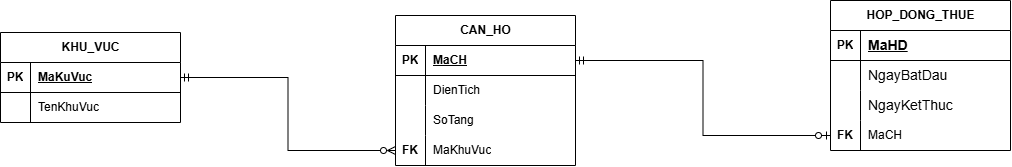

The diagram above was exported from draw.io. Its source (the exported page's mxGraphModel, read from the mxfile embedded in the PNG):
<mxGraphModel dx="1494" dy="1059" grid="0" gridSize="10" guides="1" tooltips="1" connect="1" arrows="1" fold="1" page="0" pageScale="1" pageWidth="827" pageHeight="1169" background="light-dark(#ffffff, #121212)" math="0" shadow="0">
  <root>
    <mxCell id="0" />
    <mxCell id="1" parent="0" />
    <mxCell id="U757h6xp7mL49U6rKpdM-1" parent="1" style="shape=table;startSize=30;container=1;collapsible=1;childLayout=tableLayout;fixedRows=1;rowLines=0;fontStyle=1;align=center;resizeLast=1;html=1;" value="CAN_HO" vertex="1">
      <mxGeometry height="150" width="180" x="149" y="-229" as="geometry" />
    </mxCell>
    <mxCell id="U757h6xp7mL49U6rKpdM-2" parent="U757h6xp7mL49U6rKpdM-1" style="shape=tableRow;horizontal=0;startSize=0;swimlaneHead=0;swimlaneBody=0;fillColor=none;collapsible=0;dropTarget=0;points=[[0,0.5],[1,0.5]];portConstraint=eastwest;top=0;left=0;right=0;bottom=1;" value="" vertex="1">
      <mxGeometry height="30" width="180" y="30" as="geometry" />
    </mxCell>
    <mxCell id="U757h6xp7mL49U6rKpdM-3" parent="U757h6xp7mL49U6rKpdM-2" style="shape=partialRectangle;connectable=0;fillColor=none;top=0;left=0;bottom=0;right=0;fontStyle=1;overflow=hidden;whiteSpace=wrap;html=1;" value="PK" vertex="1">
      <mxGeometry height="30" width="30" as="geometry">
        <mxRectangle height="30" width="30" as="alternateBounds" />
      </mxGeometry>
    </mxCell>
    <mxCell id="U757h6xp7mL49U6rKpdM-4" parent="U757h6xp7mL49U6rKpdM-2" style="shape=partialRectangle;connectable=0;fillColor=none;top=0;left=0;bottom=0;right=0;align=left;spacingLeft=6;fontStyle=5;overflow=hidden;whiteSpace=wrap;html=1;" value="MaCH" vertex="1">
      <mxGeometry height="30" width="150" x="30" as="geometry">
        <mxRectangle height="30" width="150" as="alternateBounds" />
      </mxGeometry>
    </mxCell>
    <mxCell id="U757h6xp7mL49U6rKpdM-5" parent="U757h6xp7mL49U6rKpdM-1" style="shape=tableRow;horizontal=0;startSize=0;swimlaneHead=0;swimlaneBody=0;fillColor=none;collapsible=0;dropTarget=0;points=[[0,0.5],[1,0.5]];portConstraint=eastwest;top=0;left=0;right=0;bottom=0;" value="" vertex="1">
      <mxGeometry height="30" width="180" y="60" as="geometry" />
    </mxCell>
    <mxCell id="U757h6xp7mL49U6rKpdM-6" parent="U757h6xp7mL49U6rKpdM-5" style="shape=partialRectangle;connectable=0;fillColor=none;top=0;left=0;bottom=0;right=0;editable=1;overflow=hidden;whiteSpace=wrap;html=1;" value="" vertex="1">
      <mxGeometry height="30" width="30" as="geometry">
        <mxRectangle height="30" width="30" as="alternateBounds" />
      </mxGeometry>
    </mxCell>
    <mxCell id="U757h6xp7mL49U6rKpdM-7" parent="U757h6xp7mL49U6rKpdM-5" style="shape=partialRectangle;connectable=0;fillColor=none;top=0;left=0;bottom=0;right=0;align=left;spacingLeft=6;overflow=hidden;whiteSpace=wrap;html=1;" value="DienTich" vertex="1">
      <mxGeometry height="30" width="150" x="30" as="geometry">
        <mxRectangle height="30" width="150" as="alternateBounds" />
      </mxGeometry>
    </mxCell>
    <mxCell id="U757h6xp7mL49U6rKpdM-8" parent="U757h6xp7mL49U6rKpdM-1" style="shape=tableRow;horizontal=0;startSize=0;swimlaneHead=0;swimlaneBody=0;fillColor=none;collapsible=0;dropTarget=0;points=[[0,0.5],[1,0.5]];portConstraint=eastwest;top=0;left=0;right=0;bottom=0;" value="" vertex="1">
      <mxGeometry height="30" width="180" y="90" as="geometry" />
    </mxCell>
    <mxCell id="U757h6xp7mL49U6rKpdM-9" parent="U757h6xp7mL49U6rKpdM-8" style="shape=partialRectangle;connectable=0;fillColor=none;top=0;left=0;bottom=0;right=0;editable=1;overflow=hidden;whiteSpace=wrap;html=1;" value="" vertex="1">
      <mxGeometry height="30" width="30" as="geometry">
        <mxRectangle height="30" width="30" as="alternateBounds" />
      </mxGeometry>
    </mxCell>
    <mxCell id="U757h6xp7mL49U6rKpdM-10" parent="U757h6xp7mL49U6rKpdM-8" style="shape=partialRectangle;connectable=0;fillColor=none;top=0;left=0;bottom=0;right=0;align=left;spacingLeft=6;overflow=hidden;whiteSpace=wrap;html=1;" value="SoTang" vertex="1">
      <mxGeometry height="30" width="150" x="30" as="geometry">
        <mxRectangle height="30" width="150" as="alternateBounds" />
      </mxGeometry>
    </mxCell>
    <mxCell id="U757h6xp7mL49U6rKpdM-40" parent="U757h6xp7mL49U6rKpdM-1" style="shape=tableRow;horizontal=0;startSize=0;swimlaneHead=0;swimlaneBody=0;fillColor=none;collapsible=0;dropTarget=0;points=[[0,0.5],[1,0.5]];portConstraint=eastwest;top=0;left=0;right=0;bottom=0;" vertex="1">
      <mxGeometry height="30" width="180" y="120" as="geometry" />
    </mxCell>
    <mxCell id="U757h6xp7mL49U6rKpdM-41" parent="U757h6xp7mL49U6rKpdM-40" style="shape=partialRectangle;connectable=0;fillColor=none;top=0;left=0;bottom=0;right=0;editable=1;overflow=hidden;whiteSpace=wrap;html=1;" value="&lt;b&gt;FK&lt;/b&gt;" vertex="1">
      <mxGeometry height="30" width="30" as="geometry">
        <mxRectangle height="30" width="30" as="alternateBounds" />
      </mxGeometry>
    </mxCell>
    <mxCell id="U757h6xp7mL49U6rKpdM-42" parent="U757h6xp7mL49U6rKpdM-40" style="shape=partialRectangle;connectable=0;fillColor=none;top=0;left=0;bottom=0;right=0;align=left;spacingLeft=6;overflow=hidden;whiteSpace=wrap;html=1;" value="MaKhuVuc" vertex="1">
      <mxGeometry height="30" width="150" x="30" as="geometry">
        <mxRectangle height="30" width="150" as="alternateBounds" />
      </mxGeometry>
    </mxCell>
    <mxCell id="U757h6xp7mL49U6rKpdM-14" parent="1" style="shape=table;startSize=30;container=1;collapsible=1;childLayout=tableLayout;fixedRows=1;rowLines=0;fontStyle=1;align=center;resizeLast=1;html=1;" value="HOP_DONG_THUE" vertex="1">
      <mxGeometry height="150" width="180" x="584" y="-244" as="geometry" />
    </mxCell>
    <mxCell id="U757h6xp7mL49U6rKpdM-15" parent="U757h6xp7mL49U6rKpdM-14" style="shape=tableRow;horizontal=0;startSize=0;swimlaneHead=0;swimlaneBody=0;fillColor=none;collapsible=0;dropTarget=0;points=[[0,0.5],[1,0.5]];portConstraint=eastwest;top=0;left=0;right=0;bottom=1;" value="" vertex="1">
      <mxGeometry height="30" width="180" y="30" as="geometry" />
    </mxCell>
    <mxCell id="U757h6xp7mL49U6rKpdM-16" parent="U757h6xp7mL49U6rKpdM-15" style="shape=partialRectangle;connectable=0;fillColor=none;top=0;left=0;bottom=0;right=0;fontStyle=1;overflow=hidden;whiteSpace=wrap;html=1;" value="PK" vertex="1">
      <mxGeometry height="30" width="30" as="geometry">
        <mxRectangle height="30" width="30" as="alternateBounds" />
      </mxGeometry>
    </mxCell>
    <mxCell id="U757h6xp7mL49U6rKpdM-17" parent="U757h6xp7mL49U6rKpdM-15" style="shape=partialRectangle;connectable=0;fillColor=none;top=0;left=0;bottom=0;right=0;align=left;spacingLeft=6;fontStyle=5;overflow=hidden;whiteSpace=wrap;html=1;" value="&lt;font face=&quot;Arial, sans-serif&quot;&gt;&lt;span style=&quot;font-size: 14px; white-space-collapse: preserve;&quot;&gt;MaHD&lt;/span&gt;&lt;/font&gt;" vertex="1">
      <mxGeometry height="30" width="150" x="30" as="geometry">
        <mxRectangle height="30" width="150" as="alternateBounds" />
      </mxGeometry>
    </mxCell>
    <mxCell id="U757h6xp7mL49U6rKpdM-18" parent="U757h6xp7mL49U6rKpdM-14" style="shape=tableRow;horizontal=0;startSize=0;swimlaneHead=0;swimlaneBody=0;fillColor=none;collapsible=0;dropTarget=0;points=[[0,0.5],[1,0.5]];portConstraint=eastwest;top=0;left=0;right=0;bottom=0;" value="" vertex="1">
      <mxGeometry height="30" width="180" y="60" as="geometry" />
    </mxCell>
    <mxCell id="U757h6xp7mL49U6rKpdM-19" parent="U757h6xp7mL49U6rKpdM-18" style="shape=partialRectangle;connectable=0;fillColor=none;top=0;left=0;bottom=0;right=0;editable=1;overflow=hidden;whiteSpace=wrap;html=1;" value="" vertex="1">
      <mxGeometry height="30" width="30" as="geometry">
        <mxRectangle height="30" width="30" as="alternateBounds" />
      </mxGeometry>
    </mxCell>
    <mxCell id="U757h6xp7mL49U6rKpdM-20" parent="U757h6xp7mL49U6rKpdM-18" style="shape=partialRectangle;connectable=0;fillColor=none;top=0;left=0;bottom=0;right=0;align=left;spacingLeft=6;overflow=hidden;whiteSpace=wrap;html=1;" value="&lt;span id=&quot;docs-internal-guid-b913c407-7fff-7aa8-a2e2-dccabacca000&quot;&gt;&lt;span style=&quot;font-size: 10.5pt; font-family: Arial, sans-serif; background-color: transparent; font-variant: normal; vertical-align: baseline; white-space: pre-wrap;&quot;&gt;NgayBatDau&lt;/span&gt;&lt;/span&gt;" vertex="1">
      <mxGeometry height="30" width="150" x="30" as="geometry">
        <mxRectangle height="30" width="150" as="alternateBounds" />
      </mxGeometry>
    </mxCell>
    <mxCell id="U757h6xp7mL49U6rKpdM-21" parent="U757h6xp7mL49U6rKpdM-14" style="shape=tableRow;horizontal=0;startSize=0;swimlaneHead=0;swimlaneBody=0;fillColor=none;collapsible=0;dropTarget=0;points=[[0,0.5],[1,0.5]];portConstraint=eastwest;top=0;left=0;right=0;bottom=0;" value="" vertex="1">
      <mxGeometry height="30" width="180" y="90" as="geometry" />
    </mxCell>
    <mxCell id="U757h6xp7mL49U6rKpdM-22" parent="U757h6xp7mL49U6rKpdM-21" style="shape=partialRectangle;connectable=0;fillColor=none;top=0;left=0;bottom=0;right=0;editable=1;overflow=hidden;whiteSpace=wrap;html=1;" value="" vertex="1">
      <mxGeometry height="30" width="30" as="geometry">
        <mxRectangle height="30" width="30" as="alternateBounds" />
      </mxGeometry>
    </mxCell>
    <mxCell id="U757h6xp7mL49U6rKpdM-23" parent="U757h6xp7mL49U6rKpdM-21" style="shape=partialRectangle;connectable=0;fillColor=none;top=0;left=0;bottom=0;right=0;align=left;spacingLeft=6;overflow=hidden;whiteSpace=wrap;html=1;" value="&lt;span id=&quot;docs-internal-guid-b913c407-7fff-7aa8-a2e2-dccabacca000&quot;&gt;&lt;span style=&quot;font-size: 10.5pt; font-family: Arial, sans-serif; background-color: transparent; font-variant: normal; vertical-align: baseline; white-space: pre-wrap;&quot;&gt;NgayKetThuc&lt;/span&gt;&lt;/span&gt;" vertex="1">
      <mxGeometry height="30" width="150" x="30" as="geometry">
        <mxRectangle height="30" width="150" as="alternateBounds" />
      </mxGeometry>
    </mxCell>
    <mxCell id="U757h6xp7mL49U6rKpdM-43" parent="U757h6xp7mL49U6rKpdM-14" style="shape=tableRow;horizontal=0;startSize=0;swimlaneHead=0;swimlaneBody=0;fillColor=none;collapsible=0;dropTarget=0;points=[[0,0.5],[1,0.5]];portConstraint=eastwest;top=0;left=0;right=0;bottom=0;" vertex="1">
      <mxGeometry height="30" width="180" y="120" as="geometry" />
    </mxCell>
    <mxCell id="U757h6xp7mL49U6rKpdM-44" parent="U757h6xp7mL49U6rKpdM-43" style="shape=partialRectangle;connectable=0;fillColor=none;top=0;left=0;bottom=0;right=0;editable=1;overflow=hidden;whiteSpace=wrap;html=1;" value="&lt;b&gt;FK&lt;/b&gt;" vertex="1">
      <mxGeometry height="30" width="30" as="geometry">
        <mxRectangle height="30" width="30" as="alternateBounds" />
      </mxGeometry>
    </mxCell>
    <mxCell id="U757h6xp7mL49U6rKpdM-45" parent="U757h6xp7mL49U6rKpdM-43" style="shape=partialRectangle;connectable=0;fillColor=none;top=0;left=0;bottom=0;right=0;align=left;spacingLeft=6;overflow=hidden;whiteSpace=wrap;html=1;" value="MaCH" vertex="1">
      <mxGeometry height="30" width="150" x="30" as="geometry">
        <mxRectangle height="30" width="150" as="alternateBounds" />
      </mxGeometry>
    </mxCell>
    <mxCell id="U757h6xp7mL49U6rKpdM-27" parent="1" style="shape=table;startSize=30;container=1;collapsible=1;childLayout=tableLayout;fixedRows=1;rowLines=0;fontStyle=1;align=center;resizeLast=1;html=1;" value="KHU_VUC" vertex="1">
      <mxGeometry height="90" width="180" x="-246" y="-212" as="geometry" />
    </mxCell>
    <mxCell id="U757h6xp7mL49U6rKpdM-28" parent="U757h6xp7mL49U6rKpdM-27" style="shape=tableRow;horizontal=0;startSize=0;swimlaneHead=0;swimlaneBody=0;fillColor=none;collapsible=0;dropTarget=0;points=[[0,0.5],[1,0.5]];portConstraint=eastwest;top=0;left=0;right=0;bottom=1;" value="" vertex="1">
      <mxGeometry height="30" width="180" y="30" as="geometry" />
    </mxCell>
    <mxCell id="U757h6xp7mL49U6rKpdM-29" parent="U757h6xp7mL49U6rKpdM-28" style="shape=partialRectangle;connectable=0;fillColor=none;top=0;left=0;bottom=0;right=0;fontStyle=1;overflow=hidden;whiteSpace=wrap;html=1;" value="PK" vertex="1">
      <mxGeometry height="30" width="30" as="geometry">
        <mxRectangle height="30" width="30" as="alternateBounds" />
      </mxGeometry>
    </mxCell>
    <mxCell id="U757h6xp7mL49U6rKpdM-30" parent="U757h6xp7mL49U6rKpdM-28" style="shape=partialRectangle;connectable=0;fillColor=none;top=0;left=0;bottom=0;right=0;align=left;spacingLeft=6;fontStyle=5;overflow=hidden;whiteSpace=wrap;html=1;" value="MaKuVuc" vertex="1">
      <mxGeometry height="30" width="150" x="30" as="geometry">
        <mxRectangle height="30" width="150" as="alternateBounds" />
      </mxGeometry>
    </mxCell>
    <mxCell id="U757h6xp7mL49U6rKpdM-31" parent="U757h6xp7mL49U6rKpdM-27" style="shape=tableRow;horizontal=0;startSize=0;swimlaneHead=0;swimlaneBody=0;fillColor=none;collapsible=0;dropTarget=0;points=[[0,0.5],[1,0.5]];portConstraint=eastwest;top=0;left=0;right=0;bottom=0;" value="" vertex="1">
      <mxGeometry height="30" width="180" y="60" as="geometry" />
    </mxCell>
    <mxCell id="U757h6xp7mL49U6rKpdM-32" parent="U757h6xp7mL49U6rKpdM-31" style="shape=partialRectangle;connectable=0;fillColor=none;top=0;left=0;bottom=0;right=0;editable=1;overflow=hidden;whiteSpace=wrap;html=1;" value="" vertex="1">
      <mxGeometry height="30" width="30" as="geometry">
        <mxRectangle height="30" width="30" as="alternateBounds" />
      </mxGeometry>
    </mxCell>
    <mxCell id="U757h6xp7mL49U6rKpdM-33" parent="U757h6xp7mL49U6rKpdM-31" style="shape=partialRectangle;connectable=0;fillColor=none;top=0;left=0;bottom=0;right=0;align=left;spacingLeft=6;overflow=hidden;whiteSpace=wrap;html=1;" value="TenKhuVuc" vertex="1">
      <mxGeometry height="30" width="150" x="30" as="geometry">
        <mxRectangle height="30" width="150" as="alternateBounds" />
      </mxGeometry>
    </mxCell>
    <mxCell id="U757h6xp7mL49U6rKpdM-46" edge="1" parent="1" source="U757h6xp7mL49U6rKpdM-2" style="edgeStyle=orthogonalEdgeStyle;rounded=0;orthogonalLoop=1;jettySize=auto;html=1;exitX=1;exitY=0.5;exitDx=0;exitDy=0;entryX=0;entryY=0.5;entryDx=0;entryDy=0;endArrow=ERzeroToOne;endFill=0;startArrow=ERmandOne;startFill=0;" target="U757h6xp7mL49U6rKpdM-43">
      <mxGeometry relative="1" as="geometry" />
    </mxCell>
    <mxCell id="U757h6xp7mL49U6rKpdM-47" edge="1" parent="1" source="U757h6xp7mL49U6rKpdM-28" style="edgeStyle=orthogonalEdgeStyle;rounded=0;orthogonalLoop=1;jettySize=auto;html=1;endArrow=ERzeroToMany;endFill=0;startArrow=ERmandOne;startFill=0;" target="U757h6xp7mL49U6rKpdM-40">
      <mxGeometry relative="1" as="geometry" />
    </mxCell>
  </root>
</mxGraphModel>